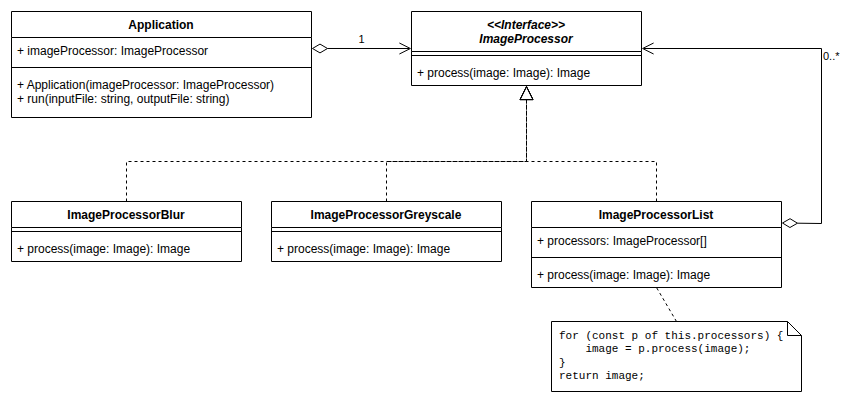

The diagram above was exported from draw.io. Its source (the exported page's mxGraphModel, read from the mxfile embedded in the PNG):
<mxGraphModel grid="1" gridSize="10" guides="1" tooltips="1" connect="1" arrows="1" fold="1" page="1" pageScale="1" pageWidth="827" pageHeight="1169" background="#ffffff" math="0" shadow="0">
  <root>
    <mxCell id="0" />
    <mxCell id="1" parent="0" />
    <mxCell id="app" value="Application" style="swimlane;fontStyle=1;align=center;verticalAlign=top;childLayout=stackLayout;horizontal=1;startSize=26;horizontalStack=0;resizeParent=1;resizeParentMax=0;resizeLast=0;collapsible=1;marginBottom=0;" parent="1" vertex="1">
      <mxGeometry x="20" y="40" width="300" height="106" as="geometry" />
    </mxCell>
    <mxCell id="app-a0" value="+ imageProcessor: ImageProcessor" style="text;strokeColor=none;fillColor=none;align=left;verticalAlign=top;spacingLeft=4;spacingRight=4;overflow=hidden;rotatable=0;points=[[0,0.5],[1,0.5]];portConstraint=eastwest;" parent="app" vertex="1">
      <mxGeometry y="26" width="300" height="26" as="geometry" />
    </mxCell>
    <mxCell id="app-l" value="" style="line;strokeWidth=1;fillColor=none;align=left;verticalAlign=middle;spacingTop=-1;spacingLeft=3;spacingRight=3;rotatable=0;labelPosition=right;points=[];portConstraint=eastwest;" parent="app" vertex="1">
      <mxGeometry y="52" width="300" height="8" as="geometry" />
    </mxCell>
    <mxCell id="app-m" value="+ Application(imageProcessor: ImageProcessor)&#10;+ run(inputFile: string, outputFile: string)" style="text;strokeColor=none;fillColor=none;align=left;verticalAlign=top;spacingLeft=4;spacingRight=4;overflow=hidden;rotatable=0;points=[[0,0.5],[1,0.5]];portConstraint=eastwest;" parent="app" vertex="1">
      <mxGeometry y="60" width="300" height="46" as="geometry" />
    </mxCell>
    <mxCell id="ip" value="&lt;&lt;Interface&gt;&gt;&#10;ImageProcessor" style="swimlane;fontStyle=3;align=center;verticalAlign=top;childLayout=stackLayout;horizontal=1;startSize=40;horizontalStack=0;resizeParent=1;resizeParentMax=0;resizeLast=0;collapsible=1;marginBottom=0;" parent="1" vertex="1">
      <mxGeometry x="420" y="40" width="230" height="74" as="geometry" />
    </mxCell>
    <mxCell id="ip-l" value="" style="line;strokeWidth=1;fillColor=none;align=left;verticalAlign=middle;spacingTop=-1;spacingLeft=3;spacingRight=3;rotatable=0;labelPosition=right;points=[];portConstraint=eastwest;" parent="ip" vertex="1">
      <mxGeometry y="40" width="230" height="8" as="geometry" />
    </mxCell>
    <mxCell id="ip-m" value="+ process(image: Image): Image" style="text;strokeColor=none;fillColor=none;align=left;verticalAlign=top;spacingLeft=4;spacingRight=4;overflow=hidden;rotatable=0;points=[[0,0.5],[1,0.5]];portConstraint=eastwest;" parent="ip" vertex="1">
      <mxGeometry y="48" width="230" height="26" as="geometry" />
    </mxCell>
    <mxCell id="blur" value="ImageProcessorBlur" style="swimlane;fontStyle=1;align=center;verticalAlign=top;childLayout=stackLayout;horizontal=1;startSize=26;horizontalStack=0;resizeParent=1;resizeParentMax=0;resizeLast=0;collapsible=1;marginBottom=0;" parent="1" vertex="1">
      <mxGeometry x="20" y="230" width="230" height="60" as="geometry" />
    </mxCell>
    <mxCell id="blur-l" value="" style="line;strokeWidth=1;fillColor=none;align=left;verticalAlign=middle;spacingTop=-1;spacingLeft=3;spacingRight=3;rotatable=0;labelPosition=right;points=[];portConstraint=eastwest;" parent="blur" vertex="1">
      <mxGeometry y="26" width="230" height="8" as="geometry" />
    </mxCell>
    <mxCell id="blur-m" value="+ process(image: Image): Image" style="text;strokeColor=none;fillColor=none;align=left;verticalAlign=top;spacingLeft=4;spacingRight=4;overflow=hidden;rotatable=0;points=[[0,0.5],[1,0.5]];portConstraint=eastwest;" parent="blur" vertex="1">
      <mxGeometry y="34" width="230" height="26" as="geometry" />
    </mxCell>
    <mxCell id="grey" value="ImageProcessorGreyscale" style="swimlane;fontStyle=1;align=center;verticalAlign=top;childLayout=stackLayout;horizontal=1;startSize=26;horizontalStack=0;resizeParent=1;resizeParentMax=0;resizeLast=0;collapsible=1;marginBottom=0;" parent="1" vertex="1">
      <mxGeometry x="280" y="230" width="230" height="60" as="geometry" />
    </mxCell>
    <mxCell id="grey-l" value="" style="line;strokeWidth=1;fillColor=none;align=left;verticalAlign=middle;spacingTop=-1;spacingLeft=3;spacingRight=3;rotatable=0;labelPosition=right;points=[];portConstraint=eastwest;" parent="grey" vertex="1">
      <mxGeometry y="26" width="230" height="8" as="geometry" />
    </mxCell>
    <mxCell id="grey-m" value="+ process(image: Image): Image" style="text;strokeColor=none;fillColor=none;align=left;verticalAlign=top;spacingLeft=4;spacingRight=4;overflow=hidden;rotatable=0;points=[[0,0.5],[1,0.5]];portConstraint=eastwest;" parent="grey" vertex="1">
      <mxGeometry y="34" width="230" height="26" as="geometry" />
    </mxCell>
    <mxCell id="list" value="ImageProcessorList" style="swimlane;fontStyle=1;align=center;verticalAlign=top;childLayout=stackLayout;horizontal=1;startSize=26;horizontalStack=0;resizeParent=1;resizeParentMax=0;resizeLast=0;collapsible=1;marginBottom=0;" parent="1" vertex="1">
      <mxGeometry x="540" y="230" width="250" height="86" as="geometry" />
    </mxCell>
    <mxCell id="list-a0" value="+ processors: ImageProcessor[]" style="text;strokeColor=none;fillColor=none;align=left;verticalAlign=top;spacingLeft=4;spacingRight=4;overflow=hidden;rotatable=0;points=[[0,0.5],[1,0.5]];portConstraint=eastwest;" parent="list" vertex="1">
      <mxGeometry y="26" width="250" height="26" as="geometry" />
    </mxCell>
    <mxCell id="list-l" value="" style="line;strokeWidth=1;fillColor=none;align=left;verticalAlign=middle;spacingTop=-1;spacingLeft=3;spacingRight=3;rotatable=0;labelPosition=right;points=[];portConstraint=eastwest;" parent="list" vertex="1">
      <mxGeometry y="52" width="250" height="8" as="geometry" />
    </mxCell>
    <mxCell id="list-m" value="+ process(image: Image): Image" style="text;strokeColor=none;fillColor=none;align=left;verticalAlign=top;spacingLeft=4;spacingRight=4;overflow=hidden;rotatable=0;points=[[0,0.5],[1,0.5]];portConstraint=eastwest;" parent="list" vertex="1">
      <mxGeometry y="60" width="250" height="26" as="geometry" />
    </mxCell>
    <mxCell id="note" value="for (const p of this.processors) {&lt;br&gt;&amp;nbsp;&amp;nbsp;&amp;nbsp;&amp;nbsp;image = p.process(image);&lt;br&gt;}&lt;br&gt;return image;" style="html=1;shape=note;whiteSpace=wrap;align=left;spacingLeft=6;size=14;fontFamily=Courier New;fontSize=11;" parent="1" vertex="1">
      <mxGeometry x="560" y="350" width="250" height="70" as="geometry" />
    </mxCell>
    <mxCell id="n1" value="" style="endArrow=none;dashed=1;html=1;rounded=0;exitX=0.5;exitY=0;exitDx=0;exitDy=0;entryX=0.5;entryY=1;entryDx=0;entryDy=0;" parent="1" source="note" target="list" edge="1">
      <mxGeometry relative="1" as="geometry" />
    </mxCell>
    <mxCell id="e1" value="" style="endArrow=block;dashed=1;endFill=0;endSize=12;html=1;rounded=0;exitX=0.5;exitY=0;exitDx=0;exitDy=0;entryX=0.5;entryY=1;entryDx=0;entryDy=0;" parent="1" source="blur" target="ip" edge="1">
      <mxGeometry relative="1" as="geometry">
        <Array as="points">
          <mxPoint x="135" y="190" />
          <mxPoint x="535" y="190" />
        </Array>
      </mxGeometry>
    </mxCell>
    <mxCell id="e2" value="" style="endArrow=block;dashed=1;endFill=0;endSize=12;html=1;rounded=0;exitX=0.5;exitY=0;exitDx=0;exitDy=0;entryX=0.5;entryY=1;entryDx=0;entryDy=0;" parent="1" source="grey" target="ip" edge="1">
      <mxGeometry relative="1" as="geometry">
        <Array as="points">
          <mxPoint x="395" y="190" />
          <mxPoint x="535" y="190" />
        </Array>
      </mxGeometry>
    </mxCell>
    <mxCell id="e3" value="" style="endArrow=block;dashed=1;endFill=0;endSize=12;html=1;rounded=0;exitX=0.5;exitY=0;exitDx=0;exitDy=0;entryX=0.5;entryY=1;entryDx=0;entryDy=0;" parent="1" source="list" target="ip" edge="1">
      <mxGeometry relative="1" as="geometry">
        <Array as="points">
          <mxPoint x="665" y="190" />
          <mxPoint x="535" y="190" />
        </Array>
      </mxGeometry>
    </mxCell>
    <mxCell id="as1" value="1" style="endArrow=open;endFill=0;endSize=10;startArrow=diamondThin;startFill=0;startSize=14;html=1;rounded=0;verticalAlign=bottom;exitX=1;exitY=0.349;exitDx=0;exitDy=0;entryX=0;entryY=0.5;entryDx=0;entryDy=0;" parent="1" source="app" target="ip" edge="1">
      <mxGeometry relative="1" as="geometry" />
    </mxCell>
    <mxCell id="as2" value="0..*" style="endArrow=open;endFill=0;endSize=10;startArrow=diamondThin;startFill=0;startSize=14;html=1;rounded=0;verticalAlign=bottom;exitX=1;exitY=0.25;exitDx=0;exitDy=0;entryX=1;entryY=0.5;entryDx=0;entryDy=0;align=left;labelPosition=right;" parent="1" source="list" target="ip" edge="1">
      <mxGeometry relative="1" as="geometry">
        <Array as="points">
          <mxPoint x="830" y="252" />
          <mxPoint x="830" y="77" />
        </Array>
      </mxGeometry>
    </mxCell>
  </root>
</mxGraphModel>